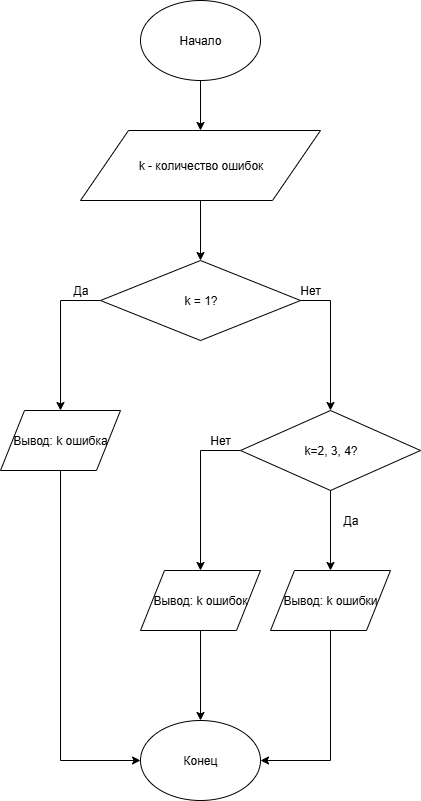

The diagram above was exported from draw.io. Its source (the exported page's mxGraphModel, read from the mxfile embedded in the PNG):
<mxGraphModel dx="452" dy="782" grid="1" gridSize="10" guides="1" tooltips="1" connect="1" arrows="1" fold="1" page="1" pageScale="1" pageWidth="827" pageHeight="1169" math="0" shadow="0">
  <root>
    <mxCell id="0" />
    <mxCell id="1" parent="0" />
    <mxCell id="2rKVFIQ0SLYNFI1vrr1Q-2" style="edgeStyle=orthogonalEdgeStyle;rounded=0;orthogonalLoop=1;jettySize=auto;html=1;exitX=0.5;exitY=1;exitDx=0;exitDy=0;" edge="1" parent="1" source="2rKVFIQ0SLYNFI1vrr1Q-1">
      <mxGeometry relative="1" as="geometry">
        <mxPoint x="240" y="240" as="targetPoint" />
      </mxGeometry>
    </mxCell>
    <mxCell id="2rKVFIQ0SLYNFI1vrr1Q-1" value="" style="ellipse;whiteSpace=wrap;html=1;" vertex="1" parent="1">
      <mxGeometry x="180" y="110" width="120" height="80" as="geometry" />
    </mxCell>
    <mxCell id="2rKVFIQ0SLYNFI1vrr1Q-4" style="edgeStyle=orthogonalEdgeStyle;rounded=0;orthogonalLoop=1;jettySize=auto;html=1;exitX=0.5;exitY=1;exitDx=0;exitDy=0;" edge="1" parent="1" source="2rKVFIQ0SLYNFI1vrr1Q-3">
      <mxGeometry relative="1" as="geometry">
        <mxPoint x="240" y="370" as="targetPoint" />
      </mxGeometry>
    </mxCell>
    <mxCell id="2rKVFIQ0SLYNFI1vrr1Q-3" value="k - количество ошибок" style="shape=parallelogram;perimeter=parallelogramPerimeter;whiteSpace=wrap;html=1;" vertex="1" parent="1">
      <mxGeometry x="120" y="240" width="240" height="70" as="geometry" />
    </mxCell>
    <mxCell id="2rKVFIQ0SLYNFI1vrr1Q-6" style="edgeStyle=orthogonalEdgeStyle;rounded=0;orthogonalLoop=1;jettySize=auto;html=1;exitX=0;exitY=0.5;exitDx=0;exitDy=0;" edge="1" parent="1" source="2rKVFIQ0SLYNFI1vrr1Q-5">
      <mxGeometry relative="1" as="geometry">
        <mxPoint x="100" y="520" as="targetPoint" />
      </mxGeometry>
    </mxCell>
    <mxCell id="2rKVFIQ0SLYNFI1vrr1Q-8" style="edgeStyle=orthogonalEdgeStyle;rounded=0;orthogonalLoop=1;jettySize=auto;html=1;exitX=1;exitY=0.5;exitDx=0;exitDy=0;" edge="1" parent="1" source="2rKVFIQ0SLYNFI1vrr1Q-5">
      <mxGeometry relative="1" as="geometry">
        <mxPoint x="370" y="520" as="targetPoint" />
      </mxGeometry>
    </mxCell>
    <mxCell id="2rKVFIQ0SLYNFI1vrr1Q-5" value="k = 1?" style="rhombus;whiteSpace=wrap;html=1;" vertex="1" parent="1">
      <mxGeometry x="140" y="370" width="200" height="80" as="geometry" />
    </mxCell>
    <mxCell id="2rKVFIQ0SLYNFI1vrr1Q-22" style="edgeStyle=orthogonalEdgeStyle;rounded=0;orthogonalLoop=1;jettySize=auto;html=1;exitX=0.5;exitY=1;exitDx=0;exitDy=0;entryX=0;entryY=0.5;entryDx=0;entryDy=0;" edge="1" parent="1" target="2rKVFIQ0SLYNFI1vrr1Q-23">
      <mxGeometry relative="1" as="geometry">
        <mxPoint x="200" y="800" as="targetPoint" />
        <mxPoint x="100" y="580" as="sourcePoint" />
        <Array as="points">
          <mxPoint x="100" y="870" />
        </Array>
      </mxGeometry>
    </mxCell>
    <mxCell id="2rKVFIQ0SLYNFI1vrr1Q-12" value="Начало" style="text;html=1;strokeColor=none;fillColor=none;align=center;verticalAlign=middle;whiteSpace=wrap;rounded=0;" vertex="1" parent="1">
      <mxGeometry x="220" y="140" width="40" height="20" as="geometry" />
    </mxCell>
    <mxCell id="2rKVFIQ0SLYNFI1vrr1Q-13" value="Да" style="text;html=1;strokeColor=none;fillColor=none;align=center;verticalAlign=middle;whiteSpace=wrap;rounded=0;" vertex="1" parent="1">
      <mxGeometry x="100" y="390" width="40" height="20" as="geometry" />
    </mxCell>
    <mxCell id="2rKVFIQ0SLYNFI1vrr1Q-15" style="edgeStyle=orthogonalEdgeStyle;rounded=0;orthogonalLoop=1;jettySize=auto;html=1;exitX=0.5;exitY=1;exitDx=0;exitDy=0;" edge="1" parent="1" source="2rKVFIQ0SLYNFI1vrr1Q-14">
      <mxGeometry relative="1" as="geometry">
        <mxPoint x="370" y="680" as="targetPoint" />
      </mxGeometry>
    </mxCell>
    <mxCell id="2rKVFIQ0SLYNFI1vrr1Q-16" style="edgeStyle=orthogonalEdgeStyle;rounded=0;orthogonalLoop=1;jettySize=auto;html=1;exitX=0;exitY=0.5;exitDx=0;exitDy=0;" edge="1" parent="1" source="2rKVFIQ0SLYNFI1vrr1Q-14">
      <mxGeometry relative="1" as="geometry">
        <mxPoint x="240" y="680" as="targetPoint" />
      </mxGeometry>
    </mxCell>
    <mxCell id="2rKVFIQ0SLYNFI1vrr1Q-14" value="k=2, 3, 4?" style="rhombus;whiteSpace=wrap;html=1;" vertex="1" parent="1">
      <mxGeometry x="280" y="520" width="180" height="80" as="geometry" />
    </mxCell>
    <mxCell id="2rKVFIQ0SLYNFI1vrr1Q-25" style="edgeStyle=orthogonalEdgeStyle;rounded=0;orthogonalLoop=1;jettySize=auto;html=1;exitX=0.5;exitY=1;exitDx=0;exitDy=0;entryX=1;entryY=0.5;entryDx=0;entryDy=0;" edge="1" parent="1" target="2rKVFIQ0SLYNFI1vrr1Q-23">
      <mxGeometry relative="1" as="geometry">
        <mxPoint x="370" y="740" as="sourcePoint" />
        <Array as="points">
          <mxPoint x="370" y="870" />
        </Array>
      </mxGeometry>
    </mxCell>
    <mxCell id="2rKVFIQ0SLYNFI1vrr1Q-18" value="Нет" style="text;html=1;strokeColor=none;fillColor=none;align=center;verticalAlign=middle;whiteSpace=wrap;rounded=0;" vertex="1" parent="1">
      <mxGeometry x="330" y="390" width="40" height="20" as="geometry" />
    </mxCell>
    <mxCell id="2rKVFIQ0SLYNFI1vrr1Q-19" value="Нет" style="text;html=1;strokeColor=none;fillColor=none;align=center;verticalAlign=middle;whiteSpace=wrap;rounded=0;" vertex="1" parent="1">
      <mxGeometry x="240" y="540" width="40" height="20" as="geometry" />
    </mxCell>
    <mxCell id="2rKVFIQ0SLYNFI1vrr1Q-20" value="Да" style="text;html=1;strokeColor=none;fillColor=none;align=center;verticalAlign=middle;whiteSpace=wrap;rounded=0;" vertex="1" parent="1">
      <mxGeometry x="370" y="620" width="40" height="20" as="geometry" />
    </mxCell>
    <mxCell id="2rKVFIQ0SLYNFI1vrr1Q-24" style="edgeStyle=orthogonalEdgeStyle;rounded=0;orthogonalLoop=1;jettySize=auto;html=1;exitX=0.5;exitY=1;exitDx=0;exitDy=0;entryX=0.5;entryY=0;entryDx=0;entryDy=0;" edge="1" parent="1" target="2rKVFIQ0SLYNFI1vrr1Q-23">
      <mxGeometry relative="1" as="geometry">
        <mxPoint x="240" y="740" as="sourcePoint" />
      </mxGeometry>
    </mxCell>
    <mxCell id="2rKVFIQ0SLYNFI1vrr1Q-23" value="Конец" style="ellipse;whiteSpace=wrap;html=1;" vertex="1" parent="1">
      <mxGeometry x="180" y="830" width="120" height="80" as="geometry" />
    </mxCell>
    <mxCell id="2rKVFIQ0SLYNFI1vrr1Q-28" value="Вывод: k ошибка" style="shape=parallelogram;perimeter=parallelogramPerimeter;whiteSpace=wrap;html=1;" vertex="1" parent="1">
      <mxGeometry x="40" y="520" width="120" height="60" as="geometry" />
    </mxCell>
    <mxCell id="2rKVFIQ0SLYNFI1vrr1Q-29" value="Вывод: k ошибок" style="shape=parallelogram;perimeter=parallelogramPerimeter;whiteSpace=wrap;html=1;" vertex="1" parent="1">
      <mxGeometry x="180" y="680" width="120" height="60" as="geometry" />
    </mxCell>
    <mxCell id="2rKVFIQ0SLYNFI1vrr1Q-30" value="Вывод: k ошибки" style="shape=parallelogram;perimeter=parallelogramPerimeter;whiteSpace=wrap;html=1;" vertex="1" parent="1">
      <mxGeometry x="310" y="680" width="120" height="60" as="geometry" />
    </mxCell>
  </root>
</mxGraphModel>